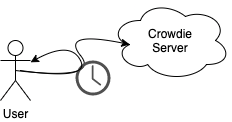

The diagram above was exported from draw.io. Its source (the exported page's mxGraphModel, read from the mxfile embedded in the PNG):
<mxGraphModel dx="542" dy="339" grid="1" gridSize="10" guides="1" tooltips="1" connect="1" arrows="1" fold="1" page="1" pageScale="1" pageWidth="850" pageHeight="1100" math="0" shadow="0">
  <root>
    <mxCell id="0" />
    <mxCell id="1" parent="0" />
    <mxCell id="T4onHZswXP3ydZHvJ1vo-1" value="User" style="shape=umlActor;verticalLabelPosition=bottom;verticalAlign=top;html=1;outlineConnect=0;" vertex="1" parent="1">
      <mxGeometry x="390" y="230" width="30" height="60" as="geometry" />
    </mxCell>
    <mxCell id="T4onHZswXP3ydZHvJ1vo-2" value="Crowdie&lt;br&gt;Server" style="ellipse;shape=cloud;whiteSpace=wrap;html=1;" vertex="1" parent="1">
      <mxGeometry x="500" y="190" width="120" height="80" as="geometry" />
    </mxCell>
    <mxCell id="T4onHZswXP3ydZHvJ1vo-3" value="" style="curved=1;endArrow=classic;html=1;exitX=0.5;exitY=0.5;exitDx=0;exitDy=0;exitPerimeter=0;entryX=0.16;entryY=0.55;entryDx=0;entryDy=0;entryPerimeter=0;" edge="1" parent="1" source="T4onHZswXP3ydZHvJ1vo-1" target="T4onHZswXP3ydZHvJ1vo-2">
      <mxGeometry width="50" height="50" relative="1" as="geometry">
        <mxPoint x="450" y="270" as="sourcePoint" />
        <mxPoint x="500" y="220" as="targetPoint" />
        <Array as="points">
          <mxPoint x="490" y="270" />
          <mxPoint x="450" y="220" />
        </Array>
      </mxGeometry>
    </mxCell>
    <mxCell id="T4onHZswXP3ydZHvJ1vo-4" value="" style="pointerEvents=1;shadow=0;dashed=0;html=1;strokeColor=none;fillColor=#505050;labelPosition=center;verticalLabelPosition=bottom;verticalAlign=top;outlineConnect=0;align=center;shape=mxgraph.office.concepts.clock;" vertex="1" parent="1">
      <mxGeometry x="465" y="250" width="35" height="35" as="geometry" />
    </mxCell>
    <mxCell id="T4onHZswXP3ydZHvJ1vo-6" value="" style="curved=1;endArrow=classic;html=1;" edge="1" parent="1" target="T4onHZswXP3ydZHvJ1vo-1">
      <mxGeometry width="50" height="50" relative="1" as="geometry">
        <mxPoint x="410" y="260" as="sourcePoint" />
        <mxPoint x="544.2" y="234" as="targetPoint" />
        <Array as="points">
          <mxPoint x="480" y="270" />
          <mxPoint x="460" y="230" />
        </Array>
      </mxGeometry>
    </mxCell>
  </root>
</mxGraphModel>